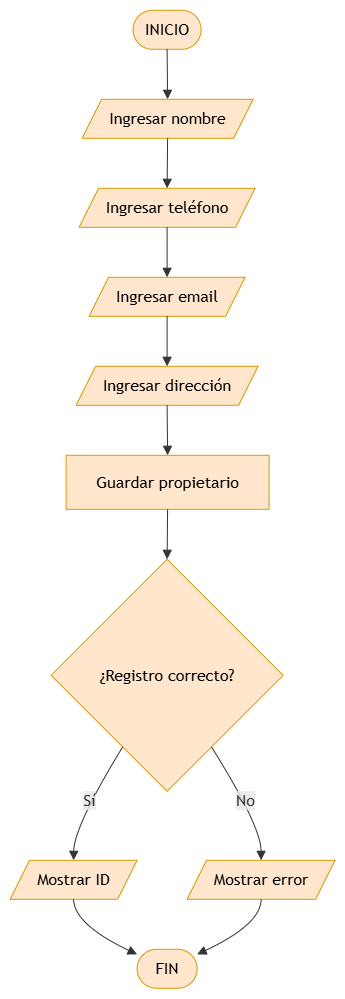

The diagram above was exported from draw.io. Its source (the exported page's mxGraphModel, read from the mxfile embedded in the PNG):
<mxGraphModel dx="1410" dy="752" grid="1" gridSize="10" guides="1" tooltips="1" connect="1" arrows="1" fold="1" page="1" pageScale="1" pageWidth="827" pageHeight="1169" math="0" shadow="0">
  <root>
    <mxCell id="0" />
    <mxCell id="1" parent="0" />
    <UserObject label="" mermaidData="{&#10;  &quot;data&quot;: &quot;graph TD;\nA([INICIO]) --&gt; B[/Ingresar nombre/]\nB --&gt; C[/Ingresar teléfono/]\nC --&gt; D[/Ingresar email/]\nD --&gt; E[/Ingresar dirección/]\nE --&gt; F[Guardar propietario]\nF --&gt; G{¿Registro correcto?}\nG -- Sí --&gt; H[/Mostrar ID/]\nG -- No --&gt; I[/Mostrar error/]\nH --&gt; J([FIN])\nI --&gt; J&quot;,&#10;  &quot;config&quot;: null&#10;}" id="v77EcmvuXdjyz4MOui7L-1">
      <mxCell connectable="0" parent="1" style="group;transparentBounds=1;editIcon=1;lockedGroup=0;groupPadding=10;" vertex="1">
        <mxGeometry as="geometry" />
      </mxCell>
    </UserObject>
    <UserObject label="INICIO" mermaidId="n:A" mermaidBaseStyle="html=1;rounded=1;whiteSpace=wrap;arcSize=50;strokeWidth=1;fillColor=light-dark(#ECECFF,#1f2020);strokeColor=light-dark(#9370DB,#cccccc);fontColor=light-dark(#333333,#cccccc);fontFamily=Trebuchet MS,Verdana,Arial,sans-serif;fontSize=16;" mermaidBaseValue="INICIO" id="v77EcmvuXdjyz4MOui7L-2">
      <mxCell parent="v77EcmvuXdjyz4MOui7L-1" style="html=1;rounded=1;whiteSpace=wrap;arcSize=50;strokeWidth=1;fillColor=#ffe6cc;strokeColor=#d79b00;fontFamily=Trebuchet MS,Verdana,Arial,sans-serif;fontSize=16;" vertex="1">
        <mxGeometry height="39" width="68" x="153" y="120" as="geometry" />
      </mxCell>
    </UserObject>
    <UserObject label="Ingresar nombre" mermaidId="n:B" mermaidBaseStyle="html=1;shape=parallelogram;perimeter=parallelogramPerimeter;fixedSize=1;size=19.5;strokeWidth=1;whiteSpace=wrap;fillColor=light-dark(#ECECFF,#1f2020);strokeColor=light-dark(#9370DB,#cccccc);fontColor=light-dark(#333333,#cccccc);fontFamily=Trebuchet MS,Verdana,Arial,sans-serif;fontSize=16;" mermaidBaseValue="Ingresar nombre" id="v77EcmvuXdjyz4MOui7L-3">
      <mxCell parent="v77EcmvuXdjyz4MOui7L-1" style="html=1;shape=parallelogram;perimeter=parallelogramPerimeter;fixedSize=1;size=19.5;strokeWidth=1;whiteSpace=wrap;fillColor=#ffe6cc;strokeColor=#d79b00;fontFamily=Trebuchet MS,Verdana,Arial,sans-serif;fontSize=16;" vertex="1">
        <mxGeometry height="39" width="171" x="102" y="209" as="geometry" />
      </mxCell>
    </UserObject>
    <UserObject label="Ingresar teléfono" mermaidId="n:C" mermaidBaseStyle="html=1;shape=parallelogram;perimeter=parallelogramPerimeter;fixedSize=1;size=19.5;strokeWidth=1;whiteSpace=wrap;fillColor=light-dark(#ECECFF,#1f2020);strokeColor=light-dark(#9370DB,#cccccc);fontColor=light-dark(#333333,#cccccc);fontFamily=Trebuchet MS,Verdana,Arial,sans-serif;fontSize=16;" mermaidBaseValue="Ingresar teléfono" id="v77EcmvuXdjyz4MOui7L-4">
      <mxCell parent="v77EcmvuXdjyz4MOui7L-1" style="html=1;shape=parallelogram;perimeter=parallelogramPerimeter;fixedSize=1;size=19.5;strokeWidth=1;whiteSpace=wrap;fillColor=#ffe6cc;strokeColor=#d79b00;fontFamily=Trebuchet MS,Verdana,Arial,sans-serif;fontSize=16;" vertex="1">
        <mxGeometry height="39" width="176" x="99" y="298" as="geometry" />
      </mxCell>
    </UserObject>
    <UserObject label="Ingresar email" mermaidId="n:D" mermaidBaseStyle="html=1;shape=parallelogram;perimeter=parallelogramPerimeter;fixedSize=1;size=19.5;strokeWidth=1;whiteSpace=wrap;fillColor=light-dark(#ECECFF,#1f2020);strokeColor=light-dark(#9370DB,#cccccc);fontColor=light-dark(#333333,#cccccc);fontFamily=Trebuchet MS,Verdana,Arial,sans-serif;fontSize=16;" mermaidBaseValue="Ingresar email" id="v77EcmvuXdjyz4MOui7L-5">
      <mxCell parent="v77EcmvuXdjyz4MOui7L-1" style="html=1;shape=parallelogram;perimeter=parallelogramPerimeter;fixedSize=1;size=19.5;strokeWidth=1;whiteSpace=wrap;fillColor=#ffe6cc;strokeColor=#d79b00;fontFamily=Trebuchet MS,Verdana,Arial,sans-serif;fontSize=16;" vertex="1">
        <mxGeometry height="39" width="156" x="109" y="387" as="geometry" />
      </mxCell>
    </UserObject>
    <UserObject label="Ingresar dirección" mermaidId="n:E" mermaidBaseStyle="html=1;shape=parallelogram;perimeter=parallelogramPerimeter;fixedSize=1;size=19.5;strokeWidth=1;whiteSpace=wrap;fillColor=light-dark(#ECECFF,#1f2020);strokeColor=light-dark(#9370DB,#cccccc);fontColor=light-dark(#333333,#cccccc);fontFamily=Trebuchet MS,Verdana,Arial,sans-serif;fontSize=16;" mermaidBaseValue="Ingresar dirección" id="v77EcmvuXdjyz4MOui7L-6">
      <mxCell parent="v77EcmvuXdjyz4MOui7L-1" style="html=1;shape=parallelogram;perimeter=parallelogramPerimeter;fixedSize=1;size=19.5;strokeWidth=1;whiteSpace=wrap;fillColor=#ffe6cc;strokeColor=#d79b00;fontFamily=Trebuchet MS,Verdana,Arial,sans-serif;fontSize=16;" vertex="1">
        <mxGeometry height="39" width="182" x="96" y="476" as="geometry" />
      </mxCell>
    </UserObject>
    <UserObject label="Guardar propietario" mermaidId="n:F" mermaidBaseStyle="html=1;whiteSpace=wrap;strokeWidth=1;fillColor=light-dark(#ECECFF,#1f2020);strokeColor=light-dark(#9370DB,#cccccc);fontColor=light-dark(#333333,#cccccc);fontFamily=Trebuchet MS,Verdana,Arial,sans-serif;fontSize=16;" mermaidBaseValue="Guardar propietario" id="v77EcmvuXdjyz4MOui7L-7">
      <mxCell parent="v77EcmvuXdjyz4MOui7L-1" style="html=1;whiteSpace=wrap;strokeWidth=1;fillColor=#ffe6cc;strokeColor=#d79b00;fontFamily=Trebuchet MS,Verdana,Arial,sans-serif;fontSize=16;" vertex="1">
        <mxGeometry height="54" width="203" x="86" y="565" as="geometry" />
      </mxCell>
    </UserObject>
    <UserObject label="¿Registro correcto?" mermaidId="n:G" mermaidBaseStyle="rhombus;html=1;strokeWidth=1;whiteSpace=wrap;fillColor=light-dark(#ECECFF,#1f2020);strokeColor=light-dark(#9370DB,#cccccc);fontColor=light-dark(#333333,#cccccc);fontFamily=Trebuchet MS,Verdana,Arial,sans-serif;fontSize=16;" mermaidBaseValue="¿Registro correcto?" id="v77EcmvuXdjyz4MOui7L-8">
      <mxCell parent="v77EcmvuXdjyz4MOui7L-1" style="rhombus;html=1;strokeWidth=1;whiteSpace=wrap;fillColor=#ffe6cc;strokeColor=#d79b00;fontFamily=Trebuchet MS,Verdana,Arial,sans-serif;fontSize=16;" vertex="1">
        <mxGeometry height="232" width="232" x="71" y="669" as="geometry" />
      </mxCell>
    </UserObject>
    <UserObject label="Mostrar ID" mermaidId="n:H" mermaidBaseStyle="html=1;shape=parallelogram;perimeter=parallelogramPerimeter;fixedSize=1;size=19.5;strokeWidth=1;whiteSpace=wrap;fillColor=light-dark(#ECECFF,#1f2020);strokeColor=light-dark(#9370DB,#cccccc);fontColor=light-dark(#333333,#cccccc);fontFamily=Trebuchet MS,Verdana,Arial,sans-serif;fontSize=16;" mermaidBaseValue="Mostrar ID" id="v77EcmvuXdjyz4MOui7L-9">
      <mxCell parent="v77EcmvuXdjyz4MOui7L-1" style="html=1;shape=parallelogram;perimeter=parallelogramPerimeter;fixedSize=1;size=19.5;strokeWidth=1;whiteSpace=wrap;fillColor=#ffe6cc;strokeColor=#d79b00;fontFamily=Trebuchet MS,Verdana,Arial,sans-serif;fontSize=16;" vertex="1">
        <mxGeometry height="39" width="127" x="30" y="970" as="geometry" />
      </mxCell>
    </UserObject>
    <UserObject label="FIN" mermaidId="" mermaidBaseStyle="html=1;rounded=1;whiteSpace=wrap;arcSize=50;strokeWidth=1;fillColor=light-dark(#ECECFF,#1f2020);strokeColor=light-dark(#9370DB,#cccccc);fontColor=light-dark(#333333,#cccccc);fontFamily=Trebuchet MS,Verdana,Arial,sans-serif;fontSize=16;" mermaidBaseValue="FIN" id="v77EcmvuXdjyz4MOui7L-11">
      <mxCell parent="v77EcmvuXdjyz4MOui7L-1" style="html=1;rounded=1;whiteSpace=wrap;arcSize=50;strokeWidth=1;fillColor=#ffe6cc;strokeColor=#d79b00;fontFamily=Trebuchet MS,Verdana,Arial,sans-serif;fontSize=16;" vertex="1">
        <mxGeometry height="39" width="60" x="157" y="1059" as="geometry" />
      </mxCell>
    </UserObject>
    <UserObject label="Mostrar error" mermaidId="n:I" mermaidBaseStyle="html=1;shape=parallelogram;perimeter=parallelogramPerimeter;fixedSize=1;size=19.5;strokeWidth=1;whiteSpace=wrap;fillColor=light-dark(#ECECFF,#1f2020);strokeColor=light-dark(#9370DB,#cccccc);fontColor=light-dark(#333333,#cccccc);fontFamily=Trebuchet MS,Verdana,Arial,sans-serif;fontSize=16;" mermaidBaseValue="Mostrar error" id="v77EcmvuXdjyz4MOui7L-10">
      <mxCell parent="v77EcmvuXdjyz4MOui7L-1" style="html=1;shape=parallelogram;perimeter=parallelogramPerimeter;fixedSize=1;size=19.5;strokeWidth=1;whiteSpace=wrap;fillColor=#ffe6cc;strokeColor=#d79b00;fontFamily=Trebuchet MS,Verdana,Arial,sans-serif;fontSize=16;" vertex="1">
        <mxGeometry height="39" width="148" x="207" y="970" as="geometry" />
      </mxCell>
    </UserObject>
    <UserObject label="" mermaidId="e:A-&gt;B#0" mermaidBaseStyle="curved=1;startArrow=none;endArrow=block;endSize=7;strokeColor=light-dark(#333333,#cccccc);exitX=0.5;exitY=1;entryX=0.5;entryY=0;" mermaidBaseValue="" id="v77EcmvuXdjyz4MOui7L-12">
      <mxCell edge="1" parent="v77EcmvuXdjyz4MOui7L-1" source="v77EcmvuXdjyz4MOui7L-2" style="curved=1;startArrow=none;endArrow=block;endSize=7;strokeColor=light-dark(#333333,#cccccc);exitX=0.5;exitY=1;entryX=0.5;entryY=0;rounded=0;" target="v77EcmvuXdjyz4MOui7L-3">
        <mxGeometry relative="1" as="geometry">
          <Array as="points" />
        </mxGeometry>
      </mxCell>
    </UserObject>
    <UserObject label="" mermaidId="e:B-&gt;C#0" mermaidBaseStyle="curved=1;startArrow=none;endArrow=block;endSize=7;strokeColor=light-dark(#333333,#cccccc);exitX=0.5;exitY=1;entryX=0.5;entryY=0;" mermaidBaseValue="" id="v77EcmvuXdjyz4MOui7L-13">
      <mxCell edge="1" parent="v77EcmvuXdjyz4MOui7L-1" source="v77EcmvuXdjyz4MOui7L-3" style="curved=1;startArrow=none;endArrow=block;endSize=7;strokeColor=light-dark(#333333,#cccccc);exitX=0.5;exitY=1;entryX=0.5;entryY=0;rounded=0;" target="v77EcmvuXdjyz4MOui7L-4">
        <mxGeometry relative="1" as="geometry">
          <Array as="points" />
        </mxGeometry>
      </mxCell>
    </UserObject>
    <UserObject label="" mermaidId="e:C-&gt;D#0" mermaidBaseStyle="curved=1;startArrow=none;endArrow=block;endSize=7;strokeColor=light-dark(#333333,#cccccc);exitX=0.5;exitY=1;entryX=0.5;entryY=0;" mermaidBaseValue="" id="v77EcmvuXdjyz4MOui7L-14">
      <mxCell edge="1" parent="v77EcmvuXdjyz4MOui7L-1" source="v77EcmvuXdjyz4MOui7L-4" style="curved=1;startArrow=none;endArrow=block;endSize=7;strokeColor=light-dark(#333333,#cccccc);exitX=0.5;exitY=1;entryX=0.5;entryY=0;rounded=0;" target="v77EcmvuXdjyz4MOui7L-5">
        <mxGeometry relative="1" as="geometry">
          <Array as="points" />
        </mxGeometry>
      </mxCell>
    </UserObject>
    <UserObject label="" mermaidId="e:D-&gt;E#0" mermaidBaseStyle="curved=1;startArrow=none;endArrow=block;endSize=7;strokeColor=light-dark(#333333,#cccccc);exitX=0.5;exitY=1;entryX=0.5;entryY=0;" mermaidBaseValue="" id="v77EcmvuXdjyz4MOui7L-15">
      <mxCell edge="1" parent="v77EcmvuXdjyz4MOui7L-1" source="v77EcmvuXdjyz4MOui7L-5" style="curved=1;startArrow=none;endArrow=block;endSize=7;strokeColor=light-dark(#333333,#cccccc);exitX=0.5;exitY=1;entryX=0.5;entryY=0;rounded=0;" target="v77EcmvuXdjyz4MOui7L-6">
        <mxGeometry relative="1" as="geometry">
          <Array as="points" />
        </mxGeometry>
      </mxCell>
    </UserObject>
    <UserObject label="" mermaidId="e:E-&gt;F#0" mermaidBaseStyle="curved=1;startArrow=none;endArrow=block;endSize=7;strokeColor=light-dark(#333333,#cccccc);exitX=0.5;exitY=1;entryX=0.5;entryY=0;" mermaidBaseValue="" id="v77EcmvuXdjyz4MOui7L-16">
      <mxCell edge="1" parent="v77EcmvuXdjyz4MOui7L-1" source="v77EcmvuXdjyz4MOui7L-6" style="curved=1;startArrow=none;endArrow=block;endSize=7;strokeColor=light-dark(#333333,#cccccc);exitX=0.5;exitY=1;entryX=0.5;entryY=0;rounded=0;" target="v77EcmvuXdjyz4MOui7L-7">
        <mxGeometry relative="1" as="geometry">
          <Array as="points" />
        </mxGeometry>
      </mxCell>
    </UserObject>
    <UserObject label="" mermaidId="e:F-&gt;G#0" mermaidBaseStyle="curved=1;startArrow=none;endArrow=block;endSize=7;strokeColor=light-dark(#333333,#cccccc);exitX=0.5;exitY=1;entryX=0.5;entryY=0;" mermaidBaseValue="" id="v77EcmvuXdjyz4MOui7L-17">
      <mxCell edge="1" parent="v77EcmvuXdjyz4MOui7L-1" source="v77EcmvuXdjyz4MOui7L-7" style="curved=1;startArrow=none;endArrow=block;endSize=7;strokeColor=light-dark(#333333,#cccccc);exitX=0.5;exitY=1;entryX=0.5;entryY=0;rounded=0;" target="v77EcmvuXdjyz4MOui7L-8">
        <mxGeometry relative="1" as="geometry">
          <Array as="points" />
        </mxGeometry>
      </mxCell>
    </UserObject>
    <UserObject label="Sí" mermaidId="e:G-&gt;H#0" mermaidBaseStyle="curved=1;startArrow=none;endArrow=block;endSize=7;strokeColor=light-dark(#333333,#cccccc);html=1;fontSize=16;labelBackgroundColor=light-dark(#E8E8E88D,#2a2a2a8D);fontFamily=Trebuchet MS,Verdana,Arial,sans-serif;fontColor=light-dark(#333333,#cccccc);exitX=0.19;exitY=1;entryX=0.5;entryY=0;" mermaidBaseValue="Sí" id="v77EcmvuXdjyz4MOui7L-18">
      <mxCell edge="1" parent="v77EcmvuXdjyz4MOui7L-1" source="v77EcmvuXdjyz4MOui7L-8" style="curved=1;startArrow=none;endArrow=block;endSize=7;strokeColor=light-dark(#333333,#cccccc);html=1;fontSize=16;labelBackgroundColor=light-dark(#E8E8E88D,#2a2a2a8D);fontFamily=Trebuchet MS,Verdana,Arial,sans-serif;fontColor=light-dark(#333333,#cccccc);exitX=0.19;exitY=1;entryX=0.5;entryY=0;rounded=0;" target="v77EcmvuXdjyz4MOui7L-9">
        <mxGeometry relative="1" as="geometry">
          <Array as="points">
            <mxPoint x="94" y="936" />
          </Array>
        </mxGeometry>
      </mxCell>
    </UserObject>
    <UserObject label="No" mermaidId="e:G-&gt;I#0" mermaidBaseStyle="curved=1;startArrow=none;endArrow=block;endSize=7;strokeColor=light-dark(#333333,#cccccc);html=1;fontSize=16;labelBackgroundColor=light-dark(#E8E8E88D,#2a2a2a8D);fontFamily=Trebuchet MS,Verdana,Arial,sans-serif;fontColor=light-dark(#333333,#cccccc);exitX=0.81;exitY=1;entryX=0.5;entryY=0;" mermaidBaseValue="No" id="v77EcmvuXdjyz4MOui7L-19">
      <mxCell edge="1" parent="v77EcmvuXdjyz4MOui7L-1" source="v77EcmvuXdjyz4MOui7L-8" style="curved=1;startArrow=none;endArrow=block;endSize=7;strokeColor=light-dark(#333333,#cccccc);html=1;fontSize=16;labelBackgroundColor=light-dark(#E8E8E88D,#2a2a2a8D);fontFamily=Trebuchet MS,Verdana,Arial,sans-serif;fontColor=light-dark(#333333,#cccccc);exitX=0.81;exitY=1;entryX=0.5;entryY=0;rounded=0;" target="v77EcmvuXdjyz4MOui7L-10">
        <mxGeometry relative="1" as="geometry">
          <Array as="points">
            <mxPoint x="281" y="936" />
          </Array>
        </mxGeometry>
      </mxCell>
    </UserObject>
    <UserObject label="" mermaidId="e:H-&gt;J#0" mermaidBaseStyle="curved=1;startArrow=none;endArrow=block;endSize=7;strokeColor=light-dark(#333333,#cccccc);exitX=0.5;exitY=1;entryX=0;entryY=0.13;" mermaidBaseValue="" id="v77EcmvuXdjyz4MOui7L-20">
      <mxCell edge="1" parent="v77EcmvuXdjyz4MOui7L-1" source="v77EcmvuXdjyz4MOui7L-9" style="curved=1;startArrow=none;endArrow=block;endSize=7;strokeColor=light-dark(#333333,#cccccc);exitX=0.5;exitY=1;entryX=0;entryY=0.13;rounded=0;" target="v77EcmvuXdjyz4MOui7L-11">
        <mxGeometry relative="1" as="geometry">
          <Array as="points">
            <mxPoint x="94" y="1034" />
          </Array>
        </mxGeometry>
      </mxCell>
    </UserObject>
    <UserObject label="" mermaidId="e:I-&gt;J#0" mermaidBaseStyle="curved=1;startArrow=none;endArrow=block;endSize=7;strokeColor=light-dark(#333333,#cccccc);exitX=0.5;exitY=1;entryX=1;entryY=0.13;" mermaidBaseValue="" id="v77EcmvuXdjyz4MOui7L-21">
      <mxCell edge="1" parent="v77EcmvuXdjyz4MOui7L-1" source="v77EcmvuXdjyz4MOui7L-10" style="curved=1;startArrow=none;endArrow=block;endSize=7;strokeColor=light-dark(#333333,#cccccc);exitX=0.5;exitY=1;entryX=1;entryY=0.13;rounded=0;" target="v77EcmvuXdjyz4MOui7L-11">
        <mxGeometry relative="1" as="geometry">
          <Array as="points">
            <mxPoint x="281" y="1034" />
          </Array>
        </mxGeometry>
      </mxCell>
    </UserObject>
  </root>
</mxGraphModel>